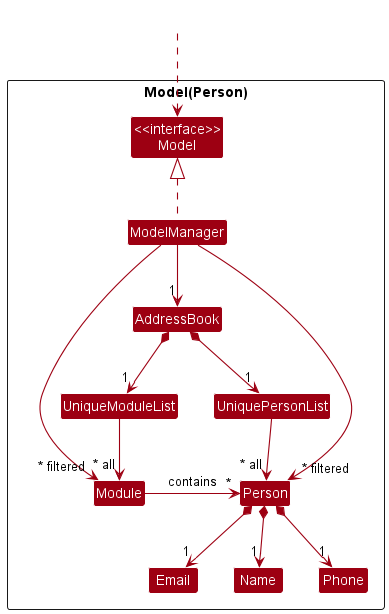

The diagram above was rendered by PlantUML. Its source (embedded in the PNG):
@startuml
!include style.puml
skinparam arrowThickness 1.1
skinparam arrowColor MODEL_COLOR
skinparam classBackgroundColor MODEL_COLOR

Package Model(Person) <<Rectangle>>{
Class "<<interface>>\nModel" as Model
Class ModelManager
Class AddressBook

Class UniquePersonList
Class UniqueModuleList
Class Person
Class Module
Class Email
Class Name
Class Phone

}

Class HiddenOutside #FFFFFF
HiddenOutside ..> Model

ModelManager .up.|> Model
ModelManager --> "1" AddressBook
ModelManager -->" ~* filtered" Person
ModelManager -->"~* filtered" Module


AddressBook *--> "1" UniquePersonList
AddressBook *--> "1" UniqueModuleList
UniqueModuleList --> "~* all" Module
UniquePersonList --> "~* all" Person
Person *--> "1" Email
Person *--> "1" Name
Person *--> "1" Phone
Module -right--> "*" Person : contains

Email -[hidden]right-> Name
Name -[hidden]right-> Phone
@enduml